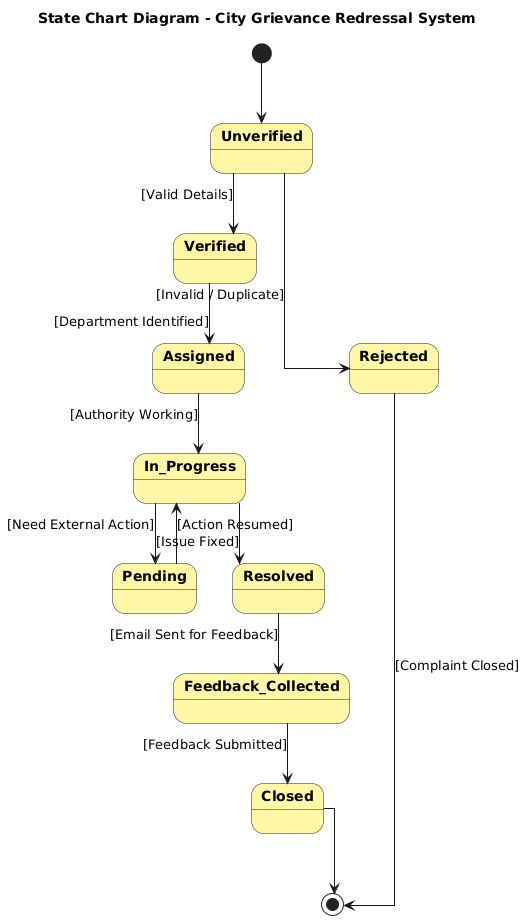

The diagram above was rendered by PlantUML. Its source (embedded in the PNG):
@startuml
title State Chart Diagram - City Grievance Redressal System

' Force straight connectors
skinparam linetype ortho




  [*] --> Unverified
  Unverified --> Verified : [Valid Details]
  Unverified --> Rejected : [Invalid / Duplicate]

Verified --> Assigned : [Department Identified]
Rejected --> [*] : [Complaint Closed]

Assigned --> In_Progress : [Authority Working]
In_Progress --> Pending : [Need External Action]
In_Progress --> Resolved : [Issue Fixed]
Pending --> In_Progress : [Action Resumed]

Resolved --> Feedback_Collected : [Email Sent for Feedback]
Feedback_Collected --> Closed : [Feedback Submitted]
Closed --> [*]

' --- Style ---
skinparam state {
  BackgroundColor #FFF6A6
  BorderColor #222222
  FontColor black
  FontStyle bold
}
skinparam shadowing false
@enduml